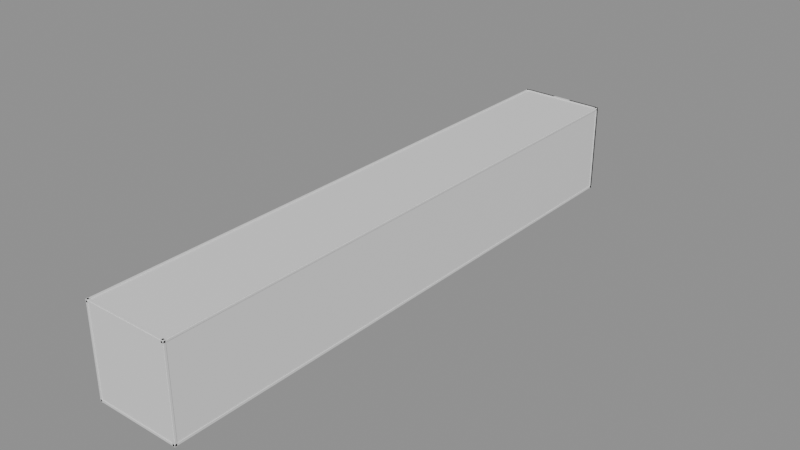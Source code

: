 # Source: Room05Walls.blend  (saved by Blender 5.2.44; exported with 4.5.12 LTS)
import bpy
from mathutils import Matrix  # noqa: F401  (used for matrix-valued properties, if any)

bpy.ops.wm.read_factory_settings(use_empty=True)
scene = bpy.context.scene
scene.name = 'Room05Walls'

# ---- collections
col_editablewalls = bpy.data.collections.new('EditableWalls'); scene.collection.children.link(col_editablewalls)
col_editableplatforms = bpy.data.collections.new('EditablePlatforms'); scene.collection.children.link(col_editableplatforms)
col_room_shell___hide_here = bpy.data.collections.new('ROOM SHELL — HIDE HERE'); scene.collection.children.link(col_room_shell___hide_here)

# ---- materials (node trees are filled in below, after node groups)
mat_roomwallmaterial = bpy.data.materials.new('RoomWallMaterial')
mat_roomwallmaterial.diffuse_color = (0.3, 0.39, 0.42, 1.0)
mat_roomreferencematerial = bpy.data.materials.new('RoomReferenceMaterial')
mat_roomreferencematerial.diffuse_color = (0.16, 0.24, 0.28, 1.0)

# ---- material node trees
mat_roomwallmaterial.use_nodes = True; mat_roomwallmaterial.node_tree.nodes.clear()
_N = mat_roomwallmaterial.node_tree.nodes; _L = mat_roomwallmaterial.node_tree.links
n0 = _N.new('ShaderNodeBsdfPrincipled'); n0.name = 'Principled BSDF'; n0.location = (-200, 100)
n0.inputs[10].default_value = 0.005
n1 = _N.new('ShaderNodeOutputMaterial'); n1.name = 'Material Output'; n1.location = (200, 100)
_L.new(n0.outputs[0], n1.inputs[0])
n1.is_active_output = True
mat_roomreferencematerial.use_nodes = True; mat_roomreferencematerial.node_tree.nodes.clear()
_N = mat_roomreferencematerial.node_tree.nodes; _L = mat_roomreferencematerial.node_tree.links
n0 = _N.new('ShaderNodeBsdfPrincipled'); n0.name = 'Principled BSDF'; n0.location = (-200, 100)
n0.inputs[10].default_value = 0.005
n1 = _N.new('ShaderNodeOutputMaterial'); n1.name = 'Material Output'; n1.location = (200, 100)
_L.new(n0.outputs[0], n1.inputs[0])
n1.is_active_output = True

# ---- meshes
me_exitrail_8_67_mesh = bpy.data.meshes.new('ExitRail-8_67_Mesh')
me_exitrail_8_67_mesh.from_pydata([(-0.17, -13.82, -0.61), (0.17, -13.82, -0.61), (0.17, 13.82, -0.61), (-0.17, 13.82, -0.61), (-0.17, -13.82, 0.61), (0.17, -13.82, 0.61), (0.17, 13.82, 0.61), (-0.17, 13.82, 0.61)], [], [(0, 1, 2, 3), (4, 7, 6, 5), (0, 4, 5, 1), (1, 5, 6, 2), (2, 6, 7, 3), (4, 0, 3, 7)])
me_exitrail_8_67_mesh.materials.append(mat_roomwallmaterial)
me_exitrail_8_67_mesh.update()
me_exitrail8_67_mesh = bpy.data.meshes.new('ExitRail8_67_Mesh')
me_exitrail8_67_mesh.from_pydata([(-0.17, -13.82, -0.61), (0.17, -13.82, -0.61), (0.17, 13.82, -0.61), (-0.17, 13.82, -0.61), (-0.17, -13.82, 0.61), (0.17, -13.82, 0.61), (0.17, 13.82, 0.61), (-0.17, 13.82, 0.61)], [], [(0, 1, 2, 3), (4, 7, 6, 5), (0, 4, 5, 1), (1, 5, 6, 2), (2, 6, 7, 3), (4, 0, 3, 7)])
me_exitrail8_67_mesh.materials.append(mat_roomwallmaterial)
me_exitrail8_67_mesh.update()
me_staticbody3d_369_mesh = bpy.data.meshes.new('@StaticBody3D@369_Mesh')
me_staticbody3d_369_mesh.from_pydata([(-0.17, -13.82, -0.61), (0.17, -13.82, -0.61), (0.17, 13.82, -0.61), (-0.17, 13.82, -0.61), (-0.17, -13.82, 0.61), (0.17, -13.82, 0.61), (0.17, 13.82, 0.61), (-0.17, 13.82, 0.61)], [], [(0, 1, 2, 3), (4, 7, 6, 5), (0, 4, 5, 1), (1, 5, 6, 2), (2, 6, 7, 3), (4, 0, 3, 7)])
me_staticbody3d_369_mesh.materials.append(mat_roomwallmaterial)
me_staticbody3d_369_mesh.update()
me_staticbody3d_370_mesh = bpy.data.meshes.new('@StaticBody3D@370_Mesh')
me_staticbody3d_370_mesh.from_pydata([(-0.17, -13.82, -0.61), (0.17, -13.82, -0.61), (0.17, 13.82, -0.61), (-0.17, 13.82, -0.61), (-0.17, -13.82, 0.61), (0.17, -13.82, 0.61), (0.17, 13.82, 0.61), (-0.17, 13.82, 0.61)], [], [(0, 1, 2, 3), (4, 7, 6, 5), (0, 4, 5, 1), (1, 5, 6, 2), (2, 6, 7, 3), (4, 0, 3, 7)])
me_staticbody3d_370_mesh.materials.append(mat_roomwallmaterial)
me_staticbody3d_370_mesh.update()
me_ref_006_exitwalldoorwayleft_mesh = bpy.data.meshes.new('REF_006_ExitWallDoorwayLeft_Mesh')
me_ref_006_exitwalldoorwayleft_mesh.from_pydata([(-4.25, -0.225, -11.35), (4.25, -0.225, -11.35), (4.25, 0.225, -11.35), (-4.25, 0.225, -11.35), (-4.25, -0.225, 11.35), (4.25, -0.225, 11.35), (4.25, 0.225, 11.35), (-4.25, 0.225, 11.35)], [], [(0, 1, 2, 3), (4, 7, 6, 5), (0, 4, 5, 1), (1, 5, 6, 2), (2, 6, 7, 3), (4, 0, 3, 7)])
me_ref_006_exitwalldoorwayleft_mesh.materials.append(mat_roomreferencematerial)
me_ref_006_exitwalldoorwayleft_mesh.update()
me_ref_007_exitwalldoorwayright_mesh = bpy.data.meshes.new('REF_007_ExitWallDoorwayRight_Mesh')
me_ref_007_exitwalldoorwayright_mesh.from_pydata([(-4.25, -0.225, -11.35), (4.25, -0.225, -11.35), (4.25, 0.225, -11.35), (-4.25, 0.225, -11.35), (-4.25, -0.225, 11.35), (4.25, -0.225, 11.35), (4.25, 0.225, 11.35), (-4.25, 0.225, 11.35)], [], [(0, 1, 2, 3), (4, 7, 6, 5), (0, 4, 5, 1), (1, 5, 6, 2), (2, 6, 7, 3), (4, 0, 3, 7)])
me_ref_007_exitwalldoorwayright_mesh.materials.append(mat_roomreferencematerial)
me_ref_007_exitwalldoorwayright_mesh.update()
me_ref_008_exitwalldoorwaybelow_mesh = bpy.data.meshes.new('REF_008_ExitWallDoorwayBelow_Mesh')
me_ref_008_exitwalldoorwaybelow_mesh.from_pydata([(-2.35, -0.225, -2.595), (2.35, -0.225, -2.595), (2.35, 0.225, -2.595), (-2.35, 0.225, -2.595), (-2.35, -0.225, 2.595), (2.35, -0.225, 2.595), (2.35, 0.225, 2.595), (-2.35, 0.225, 2.595)], [], [(0, 1, 2, 3), (4, 7, 6, 5), (0, 4, 5, 1), (1, 5, 6, 2), (2, 6, 7, 3), (4, 0, 3, 7)])
me_ref_008_exitwalldoorwaybelow_mesh.materials.append(mat_roomreferencematerial)
me_ref_008_exitwalldoorwaybelow_mesh.update()
me_ref_009_exitwalldoorwayabove_mesh = bpy.data.meshes.new('REF_009_ExitWallDoorwayAbove_Mesh')
me_ref_009_exitwalldoorwayabove_mesh.from_pydata([(-2.35, -0.225, -6.315), (2.35, -0.225, -6.315), (2.35, 0.225, -6.315), (-2.35, 0.225, -6.315), (-2.35, -0.225, 6.315), (2.35, -0.225, 6.315), (2.35, 0.225, 6.315), (-2.35, 0.225, 6.315)], [], [(0, 1, 2, 3), (4, 7, 6, 5), (0, 4, 5, 1), (1, 5, 6, 2), (2, 6, 7, 3), (4, 0, 3, 7)])
me_ref_009_exitwalldoorwayabove_mesh.materials.append(mat_roomreferencematerial)
me_ref_009_exitwalldoorwayabove_mesh.update()
me_ref_010_startdeck_mesh = bpy.data.meshes.new('REF_010_StartDeck_Mesh')
me_ref_010_startdeck_mesh.from_pydata([(-10.25, -7.031, -0.25), (10.25, -7.031, -0.25), (10.25, 7.031, -0.25), (-10.25, 7.031, -0.25), (-10.25, -7.031, 0.25), (10.25, -7.031, 0.25), (10.25, 7.031, 0.25), (-10.25, 7.031, 0.25)], [], [(0, 1, 2, 3), (4, 7, 6, 5), (0, 4, 5, 1), (1, 5, 6, 2), (2, 6, 7, 3), (4, 0, 3, 7)])
me_ref_010_startdeck_mesh.materials.append(mat_roomreferencematerial)
me_ref_010_startdeck_mesh.update()
me_ref_011_firstlaunchslope_mesh = bpy.data.meshes.new('REF_011_FirstLaunchSlope_Mesh')
me_ref_011_firstlaunchslope_mesh.from_pydata([(-8.5, -8.506, -0.25), (8.5, -8.506, -0.25), (8.5, 8.506, -0.25), (-8.5, 8.506, -0.25), (-8.5, -8.506, 0.25), (8.5, -8.506, 0.25), (8.5, 8.506, 0.25), (-8.5, 8.506, 0.25)], [], [(0, 1, 2, 3), (4, 7, 6, 5), (0, 4, 5, 1), (1, 5, 6, 2), (2, 6, 7, 3), (4, 0, 3, 7)])
me_ref_011_firstlaunchslope_mesh.materials.append(mat_roomreferencematerial)
me_ref_011_firstlaunchslope_mesh.update()
me_ref_012_firstlaunchlip_mesh = bpy.data.meshes.new('REF_012_FirstLaunchLip_Mesh')
me_ref_012_firstlaunchlip_mesh.from_pydata([(-8.5, -1.021, -0.16), (8.5, -1.021, -0.16), (8.5, 1.021, -0.16), (-8.5, 1.021, -0.16), (-8.5, -1.021, 0.16), (8.5, -1.021, 0.16), (8.5, 1.021, 0.16), (-8.5, 1.021, 0.16)], [], [(0, 1, 2, 3), (4, 7, 6, 5), (0, 4, 5, 1), (1, 5, 6, 2), (2, 6, 7, 3), (4, 0, 3, 7)])
me_ref_012_firstlaunchlip_mesh.materials.append(mat_roomreferencematerial)
me_ref_012_firstlaunchlip_mesh.update()
me_ref_013_firstlanding_mesh = bpy.data.meshes.new('REF_013_FirstLanding_Mesh')
me_ref_013_firstlanding_mesh.from_pydata([(-8.5, -20.35, -0.3), (8.5, -20.35, -0.3), (8.5, 20.35, -0.3), (-8.5, 20.35, -0.3), (-8.5, -20.35, 0.3), (8.5, -20.35, 0.3), (8.5, 20.35, 0.3), (-8.5, 20.35, 0.3)], [], [(0, 1, 2, 3), (4, 7, 6, 5), (0, 4, 5, 1), (1, 5, 6, 2), (2, 6, 7, 3), (4, 0, 3, 7)])
me_ref_013_firstlanding_mesh.materials.append(mat_roomreferencematerial)
me_ref_013_firstlanding_mesh.update()
me_ref_014_secondlaunchslope_mesh = bpy.data.meshes.new('REF_014_SecondLaunchSlope_Mesh')
me_ref_014_secondlaunchslope_mesh.from_pydata([(-8.5, -8.482, -0.25), (8.5, -8.482, -0.25), (8.5, 8.482, -0.25), (-8.5, 8.482, -0.25), (-8.5, -8.482, 0.25), (8.5, -8.482, 0.25), (8.5, 8.482, 0.25), (-8.5, 8.482, 0.25)], [], [(0, 1, 2, 3), (4, 7, 6, 5), (0, 4, 5, 1), (1, 5, 6, 2), (2, 6, 7, 3), (4, 0, 3, 7)])
me_ref_014_secondlaunchslope_mesh.materials.append(mat_roomreferencematerial)
me_ref_014_secondlaunchslope_mesh.update()
me_ref_015_secondlaunchlip_mesh = bpy.data.meshes.new('REF_015_SecondLaunchLip_Mesh')
me_ref_015_secondlaunchlip_mesh.from_pydata([(-8.5, -1.021, -0.16), (8.5, -1.021, -0.16), (8.5, 1.021, -0.16), (-8.5, 1.021, -0.16), (-8.5, -1.021, 0.16), (8.5, -1.021, 0.16), (8.5, 1.021, 0.16), (-8.5, 1.021, 0.16)], [], [(0, 1, 2, 3), (4, 7, 6, 5), (0, 4, 5, 1), (1, 5, 6, 2), (2, 6, 7, 3), (4, 0, 3, 7)])
me_ref_015_secondlaunchlip_mesh.materials.append(mat_roomreferencematerial)
me_ref_015_secondlaunchlip_mesh.update()
me_ref_016_secondlanding_mesh = bpy.data.meshes.new('REF_016_SecondLanding_Mesh')
me_ref_016_secondlanding_mesh.from_pydata([(-8.5, -5.0, -0.3), (8.5, -5.0, -0.3), (8.5, 5.0, -0.3), (-8.5, 5.0, -0.3), (-8.5, -5.0, 0.3), (8.5, -5.0, 0.3), (8.5, 5.0, 0.3), (-8.5, 5.0, 0.3)], [], [(0, 1, 2, 3), (4, 7, 6, 5), (0, 4, 5, 1), (1, 5, 6, 2), (2, 6, 7, 3), (4, 0, 3, 7)])
me_ref_016_secondlanding_mesh.materials.append(mat_roomreferencematerial)
me_ref_016_secondlanding_mesh.update()
me_ref_017_exitrun_mesh = bpy.data.meshes.new('REF_017_ExitRun_Mesh')
me_ref_017_exitrun_mesh.from_pydata([(-8.5, -8.815, -0.3), (8.5, -8.815, -0.3), (8.5, 8.815, -0.3), (-8.5, 8.815, -0.3), (-8.5, -8.815, 0.3), (8.5, -8.815, 0.3), (8.5, 8.815, 0.3), (-8.5, 8.815, 0.3)], [], [(0, 1, 2, 3), (4, 7, 6, 5), (0, 4, 5, 1), (1, 5, 6, 2), (2, 6, 7, 3), (4, 0, 3, 7)])
me_ref_017_exitrun_mesh.materials.append(mat_roomreferencematerial)
me_ref_017_exitrun_mesh.update()
me_ref_018_basecollision_mesh = bpy.data.meshes.new('REF_018_BaseCollision_Mesh')
me_ref_018_basecollision_mesh.from_pydata([(-0.625, -0.55, -0.75), (0.625, -0.55, -0.75), (0.625, 0.55, -0.75), (-0.625, 0.55, -0.75), (-0.625, -0.55, 0.75), (0.625, -0.55, 0.75), (0.625, 0.55, 0.75), (-0.625, 0.55, 0.75)], [], [(0, 1, 2, 3), (4, 7, 6, 5), (0, 4, 5, 1), (1, 5, 6, 2), (2, 6, 7, 3), (4, 0, 3, 7)])
me_ref_018_basecollision_mesh.materials.append(mat_roomreferencematerial)
me_ref_018_basecollision_mesh.update()
me_ref_019_handlecollision_mesh = bpy.data.meshes.new('REF_019_HandleCollision_Mesh')
me_ref_019_handlecollision_mesh.from_pydata([(-0.12, -0.12, -0.75), (0.12, -0.12, -0.75), (0.12, 0.12, -0.75), (-0.12, 0.12, -0.75), (-0.12, -0.12, 0.75), (0.12, -0.12, 0.75), (0.12, 0.12, 0.75), (-0.12, 0.12, 0.75)], [], [(0, 1, 2, 3), (4, 7, 6, 5), (0, 4, 5, 1), (1, 5, 6, 2), (2, 6, 7, 3), (4, 0, 3, 7)])
me_ref_019_handlecollision_mesh.materials.append(mat_roomreferencematerial)
me_ref_019_handlecollision_mesh.update()
me_ref_020_startgate_mesh = bpy.data.meshes.new('REF_020_StartGate_Mesh')
me_ref_020_startgate_mesh.from_pydata([(-10.25, -0.31, -3.375), (10.25, -0.31, -3.375), (10.25, 0.31, -3.375), (-10.25, 0.31, -3.375), (-10.25, -0.31, 3.375), (10.25, -0.31, 3.375), (10.25, 0.31, 3.375), (-10.25, 0.31, 3.375)], [], [(0, 1, 2, 3), (4, 7, 6, 5), (0, 4, 5, 1), (1, 5, 6, 2), (2, 6, 7, 3), (4, 0, 3, 7)])
me_ref_020_startgate_mesh.materials.append(mat_roomreferencematerial)
me_ref_020_startgate_mesh.update()
me_ref_021_exitcorridorfloor_mesh = bpy.data.meshes.new('REF_021_ExitCorridorFloor_Mesh')
me_ref_021_exitcorridorfloor_mesh.from_pydata([(-1.825, -4.92, -0.12), (1.825, -4.92, -0.12), (1.825, 4.92, -0.12), (-1.825, 4.92, -0.12), (-1.825, -4.92, 0.12), (1.825, -4.92, 0.12), (1.825, 4.92, 0.12), (-1.825, 4.92, 0.12)], [], [(0, 1, 2, 3), (4, 7, 6, 5), (0, 4, 5, 1), (1, 5, 6, 2), (2, 6, 7, 3), (4, 0, 3, 7)])
me_ref_021_exitcorridorfloor_mesh.materials.append(mat_roomreferencematerial)
me_ref_021_exitcorridorfloor_mesh.update()
me_ref_022_exitcorridorceiling_mesh = bpy.data.meshes.new('REF_022_ExitCorridorCeiling_Mesh')
me_ref_022_exitcorridorceiling_mesh.from_pydata([(-1.825, -4.8, -0.12), (1.825, -4.8, -0.12), (1.825, 4.8, -0.12), (-1.825, 4.8, -0.12), (-1.825, -4.8, 0.12), (1.825, -4.8, 0.12), (1.825, 4.8, 0.12), (-1.825, 4.8, 0.12)], [], [(0, 1, 2, 3), (4, 7, 6, 5), (0, 4, 5, 1), (1, 5, 6, 2), (2, 6, 7, 3), (4, 0, 3, 7)])
me_ref_022_exitcorridorceiling_mesh.materials.append(mat_roomreferencematerial)
me_ref_022_exitcorridorceiling_mesh.update()
me_ref_023_exitcorridorleftwall_mesh = bpy.data.meshes.new('REF_023_ExitCorridorLeftWall_Mesh')
me_ref_023_exitcorridorleftwall_mesh.from_pydata([(-0.12, -5.12, -2.07), (0.12, -5.12, -2.07), (0.12, 5.12, -2.07), (-0.12, 5.12, -2.07), (-0.12, -5.12, 2.07), (0.12, -5.12, 2.07), (0.12, 5.12, 2.07), (-0.12, 5.12, 2.07)], [], [(0, 1, 2, 3), (4, 7, 6, 5), (0, 4, 5, 1), (1, 5, 6, 2), (2, 6, 7, 3), (4, 0, 3, 7)])
me_ref_023_exitcorridorleftwall_mesh.materials.append(mat_roomreferencematerial)
me_ref_023_exitcorridorleftwall_mesh.update()
me_ref_024_exitcorridorrightwall_mesh = bpy.data.meshes.new('REF_024_ExitCorridorRightWall_Mesh')
me_ref_024_exitcorridorrightwall_mesh.from_pydata([(-0.12, -5.12, -2.07), (0.12, -5.12, -2.07), (0.12, 5.12, -2.07), (-0.12, 5.12, -2.07), (-0.12, -5.12, 2.07), (0.12, -5.12, 2.07), (0.12, 5.12, 2.07), (-0.12, 5.12, 2.07)], [], [(0, 1, 2, 3), (4, 7, 6, 5), (0, 4, 5, 1), (1, 5, 6, 2), (2, 6, 7, 3), (4, 0, 3, 7)])
me_ref_024_exitcorridorrightwall_mesh.materials.append(mat_roomreferencematerial)
me_ref_024_exitcorridorrightwall_mesh.update()
me_ref_025_exitcorridorendwall_mesh = bpy.data.meshes.new('REF_025_ExitCorridorEndWall_Mesh')
me_ref_025_exitcorridorendwall_mesh.from_pydata([(-2.065, -0.12, -2.07), (2.065, -0.12, -2.07), (2.065, 0.12, -2.07), (-2.065, 0.12, -2.07), (-2.065, -0.12, 2.07), (2.065, -0.12, 2.07), (2.065, 0.12, 2.07), (-2.065, 0.12, 2.07)], [], [(0, 1, 2, 3), (4, 7, 6, 5), (0, 4, 5, 1), (1, 5, 6, 2), (2, 6, 7, 3), (4, 0, 3, 7)])
me_ref_025_exitcorridorendwall_mesh.materials.append(mat_roomreferencematerial)
me_ref_025_exitcorridorendwall_mesh.update()
me_ref_026_framecollision_mesh = bpy.data.meshes.new('REF_026_FrameCollision_Mesh')
me_ref_026_framecollision_mesh.from_pydata([(-0.75, -0.19, -2.01), (0.75, -0.19, -2.01), (0.75, 0.19, -2.01), (-0.75, 0.19, -2.01), (-0.75, -0.19, 2.01), (0.75, -0.19, 2.01), (0.75, 0.19, 2.01), (-0.75, 0.19, 2.01)], [], [(0, 1, 2, 3), (4, 7, 6, 5), (0, 4, 5, 1), (1, 5, 6, 2), (2, 6, 7, 3), (4, 0, 3, 7)])
me_ref_026_framecollision_mesh.materials.append(mat_roomreferencematerial)
me_ref_026_framecollision_mesh.update()
me_ref_027_closeddoorblocker_mesh = bpy.data.meshes.new('REF_027_ClosedDoorBlocker_Mesh')
me_ref_027_closeddoorblocker_mesh.from_pydata([(-1.85, -0.17, -2.07), (1.85, -0.17, -2.07), (1.85, 0.17, -2.07), (-1.85, 0.17, -2.07), (-1.85, -0.17, 2.07), (1.85, -0.17, 2.07), (1.85, 0.17, 2.07), (-1.85, 0.17, 2.07)], [], [(0, 1, 2, 3), (4, 7, 6, 5), (0, 4, 5, 1), (1, 5, 6, 2), (2, 6, 7, 3), (4, 0, 3, 7)])
me_ref_027_closeddoorblocker_mesh.materials.append(mat_roomreferencematerial)
me_ref_027_closeddoorblocker_mesh.update()
me_ref_028_exitdoorbackingleft_mesh = bpy.data.meshes.new('REF_028_ExitDoorBackingLeft_Mesh')
me_ref_028_exitdoorbackingleft_mesh.from_pydata([(-4.25, -0.21, -11.35), (4.25, -0.21, -11.35), (4.25, 0.21, -11.35), (-4.25, 0.21, -11.35), (-4.25, -0.21, 11.35), (4.25, -0.21, 11.35), (4.25, 0.21, 11.35), (-4.25, 0.21, 11.35)], [], [(0, 1, 2, 3), (4, 7, 6, 5), (0, 4, 5, 1), (1, 5, 6, 2), (2, 6, 7, 3), (4, 0, 3, 7)])
me_ref_028_exitdoorbackingleft_mesh.materials.append(mat_roomreferencematerial)
me_ref_028_exitdoorbackingleft_mesh.update()
me_ref_029_exitdoorbackingright_mesh = bpy.data.meshes.new('REF_029_ExitDoorBackingRight_Mesh')
me_ref_029_exitdoorbackingright_mesh.from_pydata([(-4.25, -0.21, -11.35), (4.25, -0.21, -11.35), (4.25, 0.21, -11.35), (-4.25, 0.21, -11.35), (-4.25, -0.21, 11.35), (4.25, -0.21, 11.35), (4.25, 0.21, 11.35), (-4.25, 0.21, 11.35)], [], [(0, 1, 2, 3), (4, 7, 6, 5), (0, 4, 5, 1), (1, 5, 6, 2), (2, 6, 7, 3), (4, 0, 3, 7)])
me_ref_029_exitdoorbackingright_mesh.materials.append(mat_roomreferencematerial)
me_ref_029_exitdoorbackingright_mesh.update()
me_ref_030_exitdoorbackingbelow_mesh = bpy.data.meshes.new('REF_030_ExitDoorBackingBelow_Mesh')
me_ref_030_exitdoorbackingbelow_mesh.from_pydata([(-2.35, -0.21, -2.595), (2.35, -0.21, -2.595), (2.35, 0.21, -2.595), (-2.35, 0.21, -2.595), (-2.35, -0.21, 2.595), (2.35, -0.21, 2.595), (2.35, 0.21, 2.595), (-2.35, 0.21, 2.595)], [], [(0, 1, 2, 3), (4, 7, 6, 5), (0, 4, 5, 1), (1, 5, 6, 2), (2, 6, 7, 3), (4, 0, 3, 7)])
me_ref_030_exitdoorbackingbelow_mesh.materials.append(mat_roomreferencematerial)
me_ref_030_exitdoorbackingbelow_mesh.update()
me_ref_031_exitdoorbackingabove_mesh = bpy.data.meshes.new('REF_031_ExitDoorBackingAbove_Mesh')
me_ref_031_exitdoorbackingabove_mesh.from_pydata([(-2.35, -0.21, -6.565), (2.35, -0.21, -6.565), (2.35, 0.21, -6.565), (-2.35, 0.21, -6.565), (-2.35, -0.21, 6.565), (2.35, -0.21, 6.565), (2.35, 0.21, 6.565), (-2.35, 0.21, 6.565)], [], [(0, 1, 2, 3), (4, 7, 6, 5), (0, 4, 5, 1), (1, 5, 6, 2), (2, 6, 7, 3), (4, 0, 3, 7)])
me_ref_031_exitdoorbackingabove_mesh.materials.append(mat_roomreferencematerial)
me_ref_031_exitdoorbackingabove_mesh.update()
me_ref_000_hazardfloor_mesh = bpy.data.meshes.new('REF_000_HazardFloor_Mesh')
me_ref_000_hazardfloor_mesh.from_pydata([(-10.85, -71.35, -0.25), (10.85, -71.35, -0.25), (10.85, 71.35, -0.25), (-10.85, 71.35, -0.25), (-10.85, -71.35, 0.25), (10.85, -71.35, 0.25), (10.85, 71.35, 0.25), (-10.85, 71.35, 0.25)], [], [(0, 1, 2, 3), (4, 7, 6, 5), (0, 4, 5, 1), (1, 5, 6, 2), (2, 6, 7, 3), (4, 0, 3, 7)])
me_ref_000_hazardfloor_mesh.materials.append(mat_roomreferencematerial)
me_ref_000_hazardfloor_mesh.update()
me_ref_001_ceiling_mesh = bpy.data.meshes.new('REF_001_Ceiling_Mesh')
me_ref_001_ceiling_mesh.from_pydata([(-10.85, -71.35, -0.2), (10.85, -71.35, -0.2), (10.85, 71.35, -0.2), (-10.85, 71.35, -0.2), (-10.85, -71.35, 0.2), (10.85, -71.35, 0.2), (10.85, 71.35, 0.2), (-10.85, 71.35, 0.2)], [], [(0, 1, 2, 3), (4, 7, 6, 5), (0, 4, 5, 1), (1, 5, 6, 2), (2, 6, 7, 3), (4, 0, 3, 7)])
me_ref_001_ceiling_mesh.materials.append(mat_roomreferencematerial)
me_ref_001_ceiling_mesh.update()
me_ref_002_leftwall_mesh = bpy.data.meshes.new('REF_002_LeftWall_Mesh')
me_ref_002_leftwall_mesh.from_pydata([(-0.225, -71.35, -11.35), (0.225, -71.35, -11.35), (0.225, 71.35, -11.35), (-0.225, 71.35, -11.35), (-0.225, -71.35, 11.35), (0.225, -71.35, 11.35), (0.225, 71.35, 11.35), (-0.225, 71.35, 11.35)], [], [(0, 1, 2, 3), (4, 7, 6, 5), (0, 4, 5, 1), (1, 5, 6, 2), (2, 6, 7, 3), (4, 0, 3, 7)])
me_ref_002_leftwall_mesh.materials.append(mat_roomreferencematerial)
me_ref_002_leftwall_mesh.update()
me_ref_003_rightwall_mesh = bpy.data.meshes.new('REF_003_RightWall_Mesh')
me_ref_003_rightwall_mesh.from_pydata([(-0.225, -71.35, -11.35), (0.225, -71.35, -11.35), (0.225, 71.35, -11.35), (-0.225, 71.35, -11.35), (-0.225, -71.35, 11.35), (0.225, -71.35, 11.35), (0.225, 71.35, 11.35), (-0.225, 71.35, 11.35)], [], [(0, 1, 2, 3), (4, 7, 6, 5), (0, 4, 5, 1), (1, 5, 6, 2), (2, 6, 7, 3), (4, 0, 3, 7)])
me_ref_003_rightwall_mesh.materials.append(mat_roomreferencematerial)
me_ref_003_rightwall_mesh.update()
me_ref_004_backwall_mesh = bpy.data.meshes.new('REF_004_BackWall_Mesh')
me_ref_004_backwall_mesh.from_pydata([(-10.85, -0.225, -11.35), (10.85, -0.225, -11.35), (10.85, 0.225, -11.35), (-10.85, 0.225, -11.35), (-10.85, -0.225, 11.35), (10.85, -0.225, 11.35), (10.85, 0.225, 11.35), (-10.85, 0.225, 11.35)], [], [(0, 1, 2, 3), (4, 7, 6, 5), (0, 4, 5, 1), (1, 5, 6, 2), (2, 6, 7, 3), (4, 0, 3, 7)])
me_ref_004_backwall_mesh.materials.append(mat_roomreferencematerial)
me_ref_004_backwall_mesh.update()
me_ref_005_exitwall_mesh = bpy.data.meshes.new('REF_005_ExitWall_Mesh')
me_ref_005_exitwall_mesh.from_pydata([(-10.85, -0.225, -11.35), (10.85, -0.225, -11.35), (10.85, 0.225, -11.35), (-10.85, 0.225, -11.35), (-10.85, -0.225, 11.35), (10.85, -0.225, 11.35), (10.85, 0.225, 11.35), (-10.85, 0.225, 11.35)], [], [(0, 1, 2, 3), (4, 7, 6, 5), (0, 4, 5, 1), (1, 5, 6, 2), (2, 6, 7, 3), (4, 0, 3, 7)])
me_ref_005_exitwall_mesh.materials.append(mat_roomreferencematerial)
me_ref_005_exitwall_mesh.update()

# ---- objects
ob_exitrail_8_67 = bpy.data.objects.new('ExitRail-8_67', me_exitrail_8_67_mesh)
ob_exitrail8_67 = bpy.data.objects.new('ExitRail8_67', me_exitrail8_67_mesh)
ob_staticbody3d_369 = bpy.data.objects.new('@StaticBody3D@369', me_staticbody3d_369_mesh)
ob_staticbody3d_370 = bpy.data.objects.new('@StaticBody3D@370', me_staticbody3d_370_mesh)
ob_ref_006_exitwalldoorwayleft = bpy.data.objects.new('REF_006_ExitWallDoorwayLeft', me_ref_006_exitwalldoorwayleft_mesh)
ob_ref_007_exitwalldoorwayright = bpy.data.objects.new('REF_007_ExitWallDoorwayRight', me_ref_007_exitwalldoorwayright_mesh)
ob_ref_008_exitwalldoorwaybelow = bpy.data.objects.new('REF_008_ExitWallDoorwayBelow', me_ref_008_exitwalldoorwaybelow_mesh)
ob_ref_009_exitwalldoorwayabove = bpy.data.objects.new('REF_009_ExitWallDoorwayAbove', me_ref_009_exitwalldoorwayabove_mesh)
ob_ref_010_startdeck = bpy.data.objects.new('REF_010_StartDeck', me_ref_010_startdeck_mesh)
ob_ref_011_firstlaunchslope = bpy.data.objects.new('REF_011_FirstLaunchSlope', me_ref_011_firstlaunchslope_mesh)
ob_ref_012_firstlaunchlip = bpy.data.objects.new('REF_012_FirstLaunchLip', me_ref_012_firstlaunchlip_mesh)
ob_ref_013_firstlanding = bpy.data.objects.new('REF_013_FirstLanding', me_ref_013_firstlanding_mesh)
ob_ref_014_secondlaunchslope = bpy.data.objects.new('REF_014_SecondLaunchSlope', me_ref_014_secondlaunchslope_mesh)
ob_ref_015_secondlaunchlip = bpy.data.objects.new('REF_015_SecondLaunchLip', me_ref_015_secondlaunchlip_mesh)
ob_ref_016_secondlanding = bpy.data.objects.new('REF_016_SecondLanding', me_ref_016_secondlanding_mesh)
ob_ref_017_exitrun = bpy.data.objects.new('REF_017_ExitRun', me_ref_017_exitrun_mesh)
ob_ref_018_basecollision = bpy.data.objects.new('REF_018_BaseCollision', me_ref_018_basecollision_mesh)
ob_ref_019_handlecollision = bpy.data.objects.new('REF_019_HandleCollision', me_ref_019_handlecollision_mesh)
ob_ref_020_startgate = bpy.data.objects.new('REF_020_StartGate', me_ref_020_startgate_mesh)
ob_ref_021_exitcorridorfloor = bpy.data.objects.new('REF_021_ExitCorridorFloor', me_ref_021_exitcorridorfloor_mesh)
ob_ref_022_exitcorridorceiling = bpy.data.objects.new('REF_022_ExitCorridorCeiling', me_ref_022_exitcorridorceiling_mesh)
ob_ref_023_exitcorridorleftwall = bpy.data.objects.new('REF_023_ExitCorridorLeftWall', me_ref_023_exitcorridorleftwall_mesh)
ob_ref_024_exitcorridorrightwall = bpy.data.objects.new('REF_024_ExitCorridorRightWall', me_ref_024_exitcorridorrightwall_mesh)
ob_ref_025_exitcorridorendwall = bpy.data.objects.new('REF_025_ExitCorridorEndWall', me_ref_025_exitcorridorendwall_mesh)
ob_ref_026_framecollision = bpy.data.objects.new('REF_026_FrameCollision', me_ref_026_framecollision_mesh)
ob_ref_027_closeddoorblocker = bpy.data.objects.new('REF_027_ClosedDoorBlocker', me_ref_027_closeddoorblocker_mesh)
ob_ref_028_exitdoorbackingleft = bpy.data.objects.new('REF_028_ExitDoorBackingLeft', me_ref_028_exitdoorbackingleft_mesh)
ob_ref_029_exitdoorbackingright = bpy.data.objects.new('REF_029_ExitDoorBackingRight', me_ref_029_exitdoorbackingright_mesh)
ob_ref_030_exitdoorbackingbelow = bpy.data.objects.new('REF_030_ExitDoorBackingBelow', me_ref_030_exitdoorbackingbelow_mesh)
ob_ref_031_exitdoorbackingabove = bpy.data.objects.new('REF_031_ExitDoorBackingAbove', me_ref_031_exitdoorbackingabove_mesh)
ob_ref_000_hazardfloor = bpy.data.objects.new('REF_000_HazardFloor', me_ref_000_hazardfloor_mesh)
ob_ref_001_ceiling = bpy.data.objects.new('REF_001_Ceiling', me_ref_001_ceiling_mesh)
ob_ref_002_leftwall = bpy.data.objects.new('REF_002_LeftWall', me_ref_002_leftwall_mesh)
ob_ref_003_rightwall = bpy.data.objects.new('REF_003_RightWall', me_ref_003_rightwall_mesh)
ob_ref_004_backwall = bpy.data.objects.new('REF_004_BackWall', me_ref_004_backwall_mesh)
ob_ref_005_exitwall = bpy.data.objects.new('REF_005_ExitWall', me_ref_005_exitwall_mesh)

# ---- transforms, parenting, visibility, modifiers, constraints
ob_exitrail_8_67.location = (-8.67, 86.81, 0.445)
ob_exitrail8_67.location = (8.67, 86.81, 0.445)
ob_staticbody3d_369.location = (-8.67, 86.81, 0.445)
ob_staticbody3d_370.location = (8.67, 86.81, 0.445)
ob_ref_006_exitwalldoorwayleft.location = (-6.6, 101.0, 6.25)
ob_ref_007_exitwalldoorwayright.location = (6.6, 101.0, 6.25)
ob_ref_008_exitwalldoorwaybelow.location = (0.0, 101.0, -2.505)
ob_ref_009_exitwalldoorwayabove.location = (0.0, 101.0, 11.28)
ob_ref_010_startdeck.location = (0.0, -33.72, 10.0)
ob_ref_011_firstlaunchslope.location = (0.0, -18.5, 7.926)
ob_ref_011_firstlaunchslope.rotation_euler = (-0.2473, 0.0, 0.0)
ob_ref_012_firstlaunchlip.location = (0.0, -9.171, 5.926)
ob_ref_013_firstlanding.location = (0.0, 21.3, 4.5)
ob_ref_014_secondlaunchslope.location = (0.0, 49.82, 2.5)
ob_ref_014_secondlaunchslope.rotation_euler = (-0.245, 0.0, 0.0)
ob_ref_015_secondlaunchlip.location = (0.0, 59.13, 0.526)
ob_ref_016_secondlanding.location = (0.0, 78.0, -0.05)
ob_ref_017_exitrun.location = (0.0, 91.82, -0.05)
ob_ref_018_basecollision.location = (-8.0, -31.0, 11.02)
ob_ref_019_handlecollision.location = (-7.569, -30.95, 12.32)
ob_ref_019_handlecollision.rotation_euler = (0.0, 0.6632, 0.0)
ob_ref_020_startgate.location = (0.0, -26.69, 13.62)
ob_ref_021_exitcorridorfloor.location = (0.0, 105.6, 0.13)
ob_ref_022_exitcorridorceiling.location = (0.0, 105.7, 4.27)
ob_ref_023_exitcorridorleftwall.location = (-1.945, 105.3, 2.2)
ob_ref_024_exitcorridorrightwall.location = (1.945, 105.3, 2.2)
ob_ref_025_exitcorridorendwall.location = (0.0, 110.5, 2.2)
ob_ref_026_framecollision.location = (-3.1, 100.2, 2.26)
ob_ref_027_closeddoorblocker.location = (0.0, 100.8, 2.32)
ob_ref_028_exitdoorbackingleft.location = (-6.6, 100.7, 6.25)
ob_ref_029_exitdoorbackingright.location = (6.6, 100.7, 6.25)
ob_ref_030_exitdoorbackingbelow.location = (0.0, 100.7, -2.505)
ob_ref_031_exitdoorbackingabove.location = (0.0, 100.7, 11.04)
ob_ref_000_hazardfloor.location = (0.0, 30.0, -4.75)
ob_ref_001_ceiling.location = (0.0, 30.0, 17.2)
ob_ref_002_leftwall.location = (-10.5, 30.0, 6.25)
ob_ref_003_rightwall.location = (10.5, 30.0, 6.25)
ob_ref_004_backwall.location = (0.0, -41.0, 6.25)
ob_ref_005_exitwall.location = (0.0, 101.0, 6.25)

# ---- collection membership
col_editablewalls.objects.link(ob_exitrail_8_67)
col_editablewalls.objects.link(ob_exitrail8_67)
col_editablewalls.objects.link(ob_staticbody3d_369)
col_editablewalls.objects.link(ob_staticbody3d_370)
col_editableplatforms.objects.link(ob_ref_006_exitwalldoorwayleft)
col_editableplatforms.objects.link(ob_ref_007_exitwalldoorwayright)
col_editableplatforms.objects.link(ob_ref_008_exitwalldoorwaybelow)
col_editableplatforms.objects.link(ob_ref_009_exitwalldoorwayabove)
col_editableplatforms.objects.link(ob_ref_010_startdeck)
col_editableplatforms.objects.link(ob_ref_011_firstlaunchslope)
col_editableplatforms.objects.link(ob_ref_012_firstlaunchlip)
col_editableplatforms.objects.link(ob_ref_013_firstlanding)
col_editableplatforms.objects.link(ob_ref_014_secondlaunchslope)
col_editableplatforms.objects.link(ob_ref_015_secondlaunchlip)
col_editableplatforms.objects.link(ob_ref_016_secondlanding)
col_editableplatforms.objects.link(ob_ref_017_exitrun)
col_editableplatforms.objects.link(ob_ref_018_basecollision)
col_editableplatforms.objects.link(ob_ref_019_handlecollision)
col_editableplatforms.objects.link(ob_ref_020_startgate)
col_editableplatforms.objects.link(ob_ref_021_exitcorridorfloor)
col_editableplatforms.objects.link(ob_ref_022_exitcorridorceiling)
col_editableplatforms.objects.link(ob_ref_023_exitcorridorleftwall)
col_editableplatforms.objects.link(ob_ref_024_exitcorridorrightwall)
col_editableplatforms.objects.link(ob_ref_025_exitcorridorendwall)
col_editableplatforms.objects.link(ob_ref_026_framecollision)
col_editableplatforms.objects.link(ob_ref_027_closeddoorblocker)
col_editableplatforms.objects.link(ob_ref_028_exitdoorbackingleft)
col_editableplatforms.objects.link(ob_ref_029_exitdoorbackingright)
col_editableplatforms.objects.link(ob_ref_030_exitdoorbackingbelow)
col_editableplatforms.objects.link(ob_ref_031_exitdoorbackingabove)
col_room_shell___hide_here.objects.link(ob_ref_000_hazardfloor)
col_room_shell___hide_here.objects.link(ob_ref_001_ceiling)
col_room_shell___hide_here.objects.link(ob_ref_002_leftwall)
col_room_shell___hide_here.objects.link(ob_ref_003_rightwall)
col_room_shell___hide_here.objects.link(ob_ref_004_backwall)
col_room_shell___hide_here.objects.link(ob_ref_005_exitwall)

# ---- scene / render settings (as saved in the file)
scene.frame_start = 1; scene.frame_end = 250; scene.frame_set(1)
scene.render.engine = 'BLENDER_EEVEE_NEXT'
scene.render.image_settings.exr_codec = 'NONE'
scene.render.use_bake_clear = False
scene.render.bake_margin = 0
scene.render.bake_bias = 0.0
scene.render.bake_samples = 0
scene.render.simplify_subdivision_render = 0
scene.render.simplify_child_particles_render = 0.0
scene.render.compositor_device = 'GPU'
scene.eevee.use_volume_custom_range = False
scene.eevee.gtao_distance = 0.0
scene.eevee.use_fast_gi = False
scene.eevee.fast_gi_thickness_near = 0.1
scene.eevee.fast_gi_thickness_far = 0.0
scene.eevee.ray_tracing_options.screen_trace_thickness = 0.1
bpy.context.view_layer.update()

# ---- added for rendering (the .blend has no active camera and no usable light): camera, sun + grey world if the file has none
cam_auto = bpy.data.cameras.new('AutoCamera')
cam_auto.lens = 50.0
cam_auto.sensor_width = 36.0
cam_auto.clip_end = 2519.29
ob_auto_camera = bpy.data.objects.new('AutoCamera', cam_auto)
scene.collection.objects.link(ob_auto_camera)
ob_auto_camera.location = (143.55, -137.64, 121.09)
ob_auto_camera.rotation_euler = (1.09748, -7.21219e-08, 0.694738)
scene.camera = ob_auto_camera
light_auto_sun = bpy.data.lights.new('AutoSun', 'SUN')
light_auto_sun.energy = 3.0
light_auto_sun.angle = 0.0523599
ob_auto_sun = bpy.data.objects.new('AutoSun', light_auto_sun)
scene.collection.objects.link(ob_auto_sun)
ob_auto_sun.rotation_euler = (0.872665, 0.174533, 0.523599)
if scene.world is None:
    world_auto = bpy.data.worlds.new('AutoWorld')
    world_auto.color = (0.3, 0.3, 0.3)
    scene.world = world_auto
bpy.context.view_layer.update()
